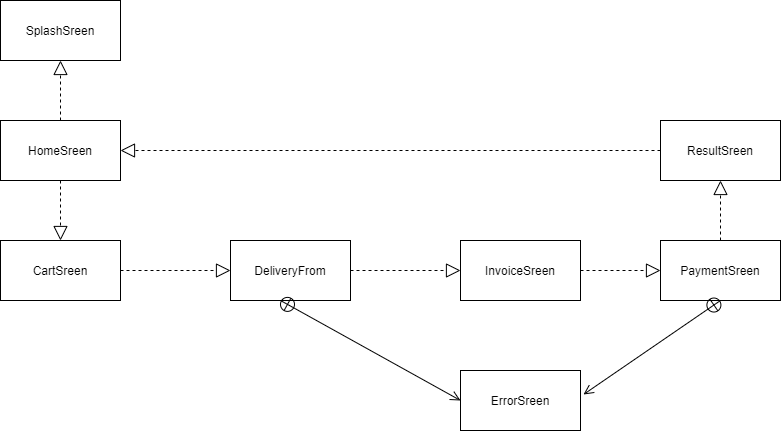

The diagram above was exported from draw.io. Its source (the exported page's mxGraphModel, read from the mxfile embedded in the PNG):
<mxGraphModel dx="868" dy="482" grid="1" gridSize="10" guides="1" tooltips="1" connect="1" arrows="1" fold="1" page="1" pageScale="1" pageWidth="850" pageHeight="1100" math="0" shadow="0">
  <root>
    <mxCell id="0" />
    <mxCell id="1" parent="0" />
    <mxCell id="3e50lVwwtqGPwd5puFo4-1" value="HomeSreen" style="rounded=0;whiteSpace=wrap;html=1;" vertex="1" parent="1">
      <mxGeometry x="100" y="260" width="120" height="60" as="geometry" />
    </mxCell>
    <mxCell id="3e50lVwwtqGPwd5puFo4-2" value="CartSreen" style="rounded=0;whiteSpace=wrap;html=1;" vertex="1" parent="1">
      <mxGeometry x="100" y="380" width="120" height="60" as="geometry" />
    </mxCell>
    <mxCell id="3e50lVwwtqGPwd5puFo4-3" value="InvoiceSreen" style="rounded=0;whiteSpace=wrap;html=1;" vertex="1" parent="1">
      <mxGeometry x="560" y="380" width="120" height="60" as="geometry" />
    </mxCell>
    <mxCell id="3e50lVwwtqGPwd5puFo4-4" value="SplashSreen" style="rounded=0;whiteSpace=wrap;html=1;" vertex="1" parent="1">
      <mxGeometry x="100" y="140" width="120" height="60" as="geometry" />
    </mxCell>
    <mxCell id="3e50lVwwtqGPwd5puFo4-5" value="PaymentSreen" style="rounded=0;whiteSpace=wrap;html=1;" vertex="1" parent="1">
      <mxGeometry x="760" y="380" width="120" height="60" as="geometry" />
    </mxCell>
    <mxCell id="3e50lVwwtqGPwd5puFo4-6" value="DeliveryFrom" style="rounded=0;whiteSpace=wrap;html=1;" vertex="1" parent="1">
      <mxGeometry x="330" y="380" width="120" height="60" as="geometry" />
    </mxCell>
    <mxCell id="3e50lVwwtqGPwd5puFo4-15" value="ResultSreen" style="rounded=0;whiteSpace=wrap;html=1;" vertex="1" parent="1">
      <mxGeometry x="760" y="260" width="120" height="60" as="geometry" />
    </mxCell>
    <mxCell id="3e50lVwwtqGPwd5puFo4-21" value="" style="endArrow=block;dashed=1;endFill=0;endSize=12;html=1;exitX=0.5;exitY=1;exitDx=0;exitDy=0;entryX=0.5;entryY=0;entryDx=0;entryDy=0;" edge="1" parent="1" source="3e50lVwwtqGPwd5puFo4-1" target="3e50lVwwtqGPwd5puFo4-2">
      <mxGeometry width="160" relative="1" as="geometry">
        <mxPoint x="370" y="320" as="sourcePoint" />
        <mxPoint x="530" y="320" as="targetPoint" />
      </mxGeometry>
    </mxCell>
    <mxCell id="3e50lVwwtqGPwd5puFo4-22" value="" style="endArrow=block;dashed=1;endFill=0;endSize=12;html=1;exitX=1;exitY=0.5;exitDx=0;exitDy=0;entryX=0;entryY=0.5;entryDx=0;entryDy=0;" edge="1" parent="1" source="3e50lVwwtqGPwd5puFo4-2" target="3e50lVwwtqGPwd5puFo4-6">
      <mxGeometry width="160" relative="1" as="geometry">
        <mxPoint x="170" y="330" as="sourcePoint" />
        <mxPoint x="170" y="390" as="targetPoint" />
      </mxGeometry>
    </mxCell>
    <mxCell id="3e50lVwwtqGPwd5puFo4-23" value="" style="endArrow=block;dashed=1;endFill=0;endSize=12;html=1;entryX=0;entryY=0.5;entryDx=0;entryDy=0;" edge="1" parent="1" target="3e50lVwwtqGPwd5puFo4-3">
      <mxGeometry width="160" relative="1" as="geometry">
        <mxPoint x="450" y="410" as="sourcePoint" />
        <mxPoint x="340" y="420" as="targetPoint" />
      </mxGeometry>
    </mxCell>
    <mxCell id="3e50lVwwtqGPwd5puFo4-24" value="" style="endArrow=block;dashed=1;endFill=0;endSize=12;html=1;entryX=0;entryY=0.5;entryDx=0;entryDy=0;exitX=1;exitY=0.5;exitDx=0;exitDy=0;" edge="1" parent="1" source="3e50lVwwtqGPwd5puFo4-3" target="3e50lVwwtqGPwd5puFo4-5">
      <mxGeometry width="160" relative="1" as="geometry">
        <mxPoint x="460" y="420" as="sourcePoint" />
        <mxPoint x="570" y="420" as="targetPoint" />
      </mxGeometry>
    </mxCell>
    <mxCell id="3e50lVwwtqGPwd5puFo4-25" value="" style="endArrow=block;dashed=1;endFill=0;endSize=12;html=1;entryX=0.5;entryY=1;entryDx=0;entryDy=0;exitX=0.5;exitY=0;exitDx=0;exitDy=0;" edge="1" parent="1" source="3e50lVwwtqGPwd5puFo4-5" target="3e50lVwwtqGPwd5puFo4-15">
      <mxGeometry width="160" relative="1" as="geometry">
        <mxPoint x="690" y="420" as="sourcePoint" />
        <mxPoint x="770" y="420" as="targetPoint" />
      </mxGeometry>
    </mxCell>
    <mxCell id="3e50lVwwtqGPwd5puFo4-26" value="" style="endArrow=block;dashed=1;endFill=0;endSize=12;html=1;entryX=1;entryY=0.5;entryDx=0;entryDy=0;exitX=0;exitY=0.5;exitDx=0;exitDy=0;" edge="1" parent="1" source="3e50lVwwtqGPwd5puFo4-15" target="3e50lVwwtqGPwd5puFo4-1">
      <mxGeometry width="160" relative="1" as="geometry">
        <mxPoint x="370" y="320" as="sourcePoint" />
        <mxPoint x="530" y="320" as="targetPoint" />
      </mxGeometry>
    </mxCell>
    <mxCell id="3e50lVwwtqGPwd5puFo4-28" value="" style="endArrow=block;dashed=1;endFill=0;endSize=12;html=1;exitX=0.5;exitY=0;exitDx=0;exitDy=0;entryX=0.5;entryY=1;entryDx=0;entryDy=0;" edge="1" parent="1" source="3e50lVwwtqGPwd5puFo4-1" target="3e50lVwwtqGPwd5puFo4-4">
      <mxGeometry width="160" relative="1" as="geometry">
        <mxPoint x="370" y="320" as="sourcePoint" />
        <mxPoint x="530" y="320" as="targetPoint" />
      </mxGeometry>
    </mxCell>
    <mxCell id="3e50lVwwtqGPwd5puFo4-29" value="ErrorSreen" style="rounded=0;whiteSpace=wrap;html=1;" vertex="1" parent="1">
      <mxGeometry x="560" y="510" width="120" height="60" as="geometry" />
    </mxCell>
    <mxCell id="3e50lVwwtqGPwd5puFo4-30" value="" style="endArrow=open;startArrow=circlePlus;endFill=0;startFill=0;endSize=8;html=1;entryX=0;entryY=0.5;entryDx=0;entryDy=0;" edge="1" parent="1" target="3e50lVwwtqGPwd5puFo4-29">
      <mxGeometry width="160" relative="1" as="geometry">
        <mxPoint x="380" y="440" as="sourcePoint" />
        <mxPoint x="540" y="440" as="targetPoint" />
      </mxGeometry>
    </mxCell>
    <mxCell id="3e50lVwwtqGPwd5puFo4-31" value="" style="endArrow=open;startArrow=circlePlus;endFill=0;startFill=0;endSize=8;html=1;entryX=1.025;entryY=0.4;entryDx=0;entryDy=0;exitX=0.5;exitY=1;exitDx=0;exitDy=0;entryPerimeter=0;" edge="1" parent="1" source="3e50lVwwtqGPwd5puFo4-5" target="3e50lVwwtqGPwd5puFo4-29">
      <mxGeometry width="160" relative="1" as="geometry">
        <mxPoint x="390" y="450" as="sourcePoint" />
        <mxPoint x="570" y="550" as="targetPoint" />
      </mxGeometry>
    </mxCell>
  </root>
</mxGraphModel>